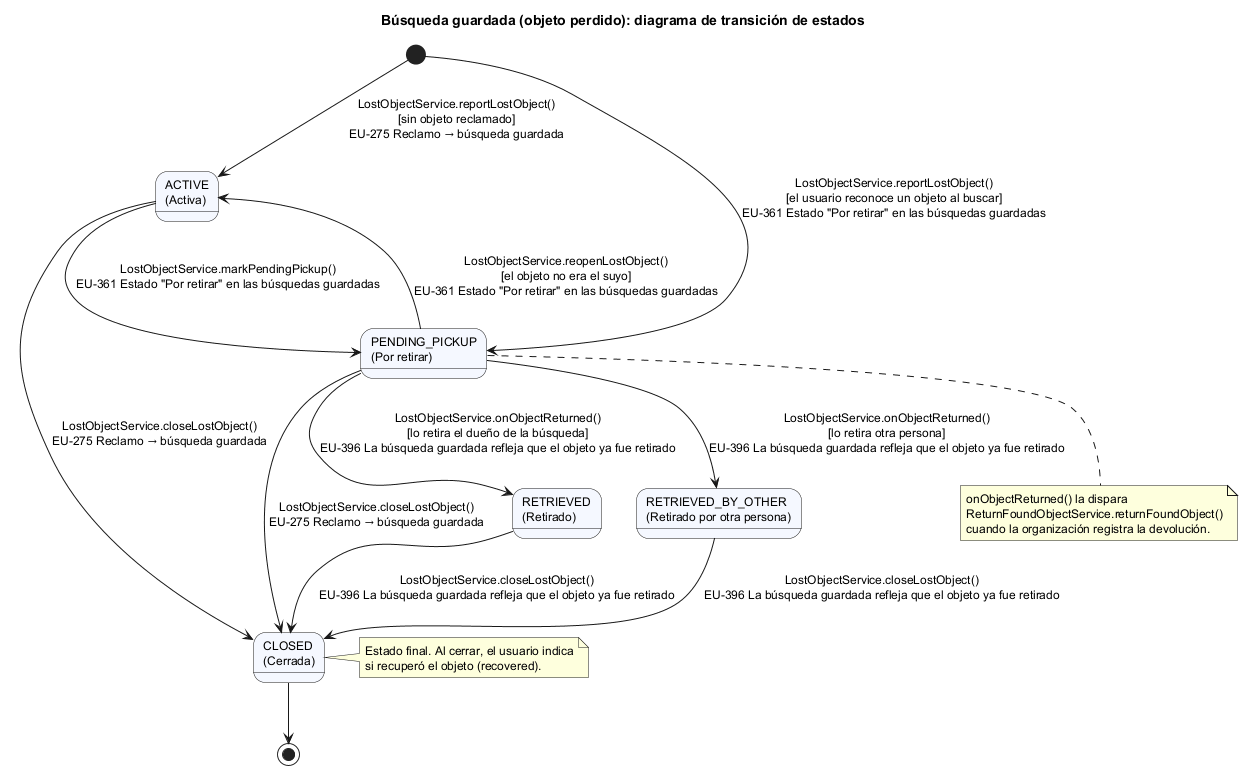

The diagram above was rendered by PlantUML. Its source (embedded in the PNG):
@startuml
skinparam shadowing false
skinparam defaultFontSize 12
skinparam stateBackgroundColor #F5F8FF
title Búsqueda guardada (objeto perdido): diagrama de transición de estados

[*] --> ACTIVE : LostObjectService.reportLostObject()\n[sin objeto reclamado]\nEU-275 Reclamo → búsqueda guardada
[*] --> PENDING_PICKUP : LostObjectService.reportLostObject()\n[el usuario reconoce un objeto al buscar]\nEU-361 Estado "Por retirar" en las búsquedas guardadas

state "ACTIVE\n(Activa)" as ACTIVE
state "PENDING_PICKUP\n(Por retirar)" as PENDING_PICKUP
state "RETRIEVED\n(Retirado)" as RETRIEVED
state "RETRIEVED_BY_OTHER\n(Retirado por otra persona)" as RETRIEVED_BY_OTHER
state "CLOSED\n(Cerrada)" as CLOSED

ACTIVE --> PENDING_PICKUP : LostObjectService.markPendingPickup()\nEU-361 Estado "Por retirar" en las búsquedas guardadas
PENDING_PICKUP --> ACTIVE : LostObjectService.reopenLostObject()\n[el objeto no era el suyo]\nEU-361 Estado "Por retirar" en las búsquedas guardadas
PENDING_PICKUP --> RETRIEVED : LostObjectService.onObjectReturned()\n[lo retira el dueño de la búsqueda]\nEU-396 La búsqueda guardada refleja que el objeto ya fue retirado
PENDING_PICKUP --> RETRIEVED_BY_OTHER : LostObjectService.onObjectReturned()\n[lo retira otra persona]\nEU-396 La búsqueda guardada refleja que el objeto ya fue retirado

ACTIVE --> CLOSED : LostObjectService.closeLostObject()\nEU-275 Reclamo → búsqueda guardada
PENDING_PICKUP --> CLOSED : LostObjectService.closeLostObject()\nEU-275 Reclamo → búsqueda guardada
RETRIEVED --> CLOSED : LostObjectService.closeLostObject()\nEU-396 La búsqueda guardada refleja que el objeto ya fue retirado
RETRIEVED_BY_OTHER --> CLOSED : LostObjectService.closeLostObject()\nEU-396 La búsqueda guardada refleja que el objeto ya fue retirado

CLOSED --> [*]

note right of CLOSED
  Estado final. Al cerrar, el usuario indica
  si recuperó el objeto (recovered).
end note
note bottom of PENDING_PICKUP
  onObjectReturned() la dispara
  ReturnFoundObjectService.returnFoundObject()
  cuando la organización registra la devolución.
end note
@enduml